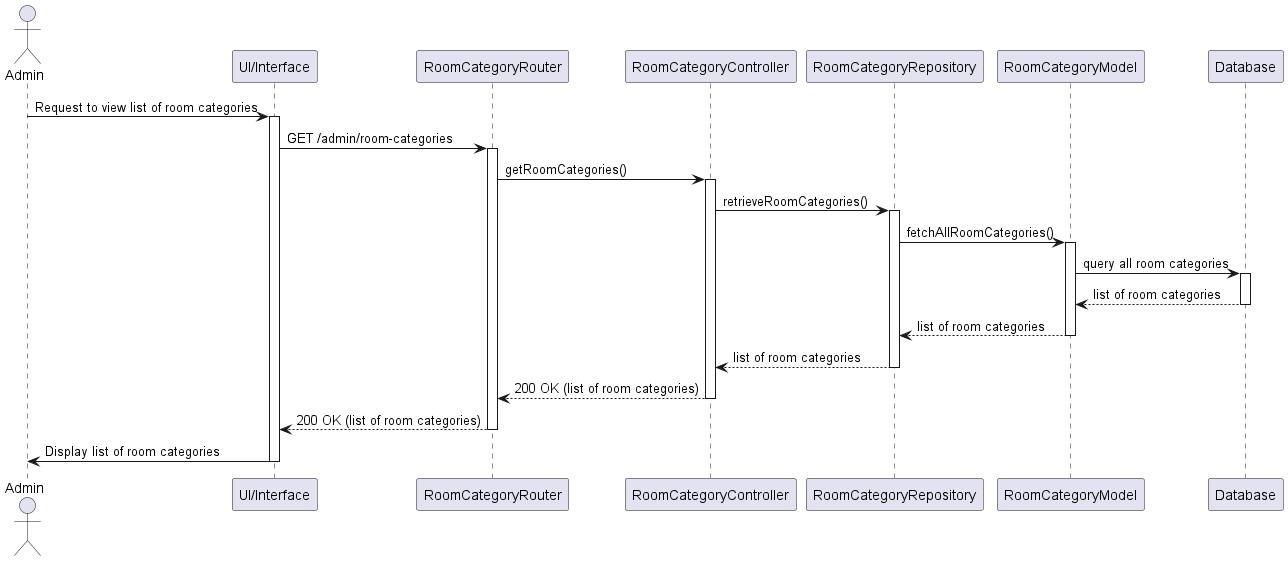

The diagram above was rendered by PlantUML. Its source (embedded in the PNG):
@startuml
actor Admin
participant "UI/Interface" as UI
participant "RoomCategoryRouter" as Router
participant "RoomCategoryController" as Controller
participant "RoomCategoryRepository" as Repository
participant "RoomCategoryModel" as RoomCategoryModel
participant "Database" as DB

Admin -> UI: Request to view list of room categories
activate UI
UI -> Router: GET /admin/room-categories
activate Router
Router -> Controller: getRoomCategories()
activate Controller
Controller -> Repository: retrieveRoomCategories()
activate Repository

Repository -> RoomCategoryModel: fetchAllRoomCategories()
activate RoomCategoryModel
RoomCategoryModel -> DB: query all room categories
activate DB
DB --> RoomCategoryModel: list of room categories
deactivate DB
RoomCategoryModel --> Repository: list of room categories
deactivate RoomCategoryModel
Repository --> Controller: list of room categories
deactivate Repository

Controller --> Router: 200 OK (list of room categories)
deactivate Controller
Router --> UI: 200 OK (list of room categories)
deactivate Router
UI -> Admin: Display list of room categories
deactivate UI
@enduml